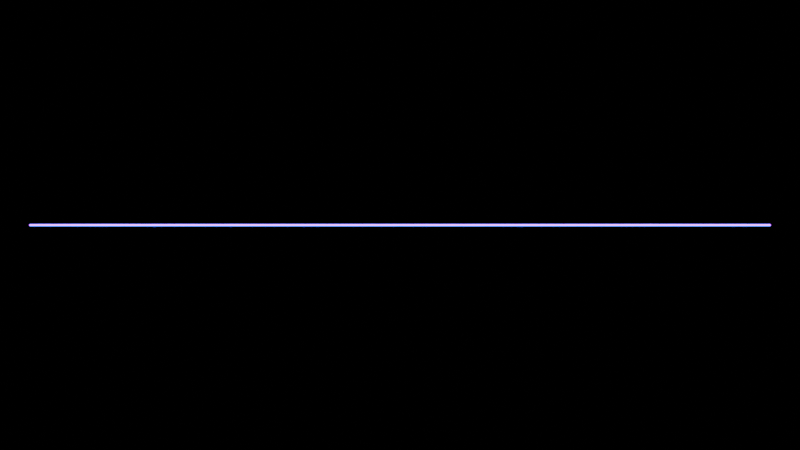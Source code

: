 # Source: startup.blend  (saved by Blender 3.3.6; exported with 4.5.12 LTS)
import bpy
from mathutils import Matrix  # noqa: F401  (used for matrix-valued properties, if any)

bpy.ops.wm.read_factory_settings(use_empty=True)
scene = bpy.context.scene
scene.name = 'Scene'

# ---- collections
col_collection = bpy.data.collections.new('Collection'); scene.collection.children.link(col_collection)

# ---- materials (node trees are filled in below, after node groups)
mat_waveform = bpy.data.materials.new('waveform')
mat_waveform.alpha_threshold = 0.0
mat_waveform.use_transparent_shadow = False
mat_waveform.roughness = 0.5
mat_waveform.line_color = (0.0, 0.0, 0.0, 1.0)

# ---- node groups
ng_geometry_nodes = bpy.data.node_groups.new('Geometry Nodes', 'GeometryNodeTree')
_s = ng_geometry_nodes.interface.new_socket(name='Geometry', in_out='OUTPUT', socket_type='NodeSocketGeometry')
_s = ng_geometry_nodes.interface.new_socket(name='Geometry', in_out='INPUT', socket_type='NodeSocketGeometry')
_s = ng_geometry_nodes.interface.new_socket(name='high resolution', in_out='INPUT', socket_type='NodeSocketBool')
_s.default_value = True
_s = ng_geometry_nodes.interface.new_socket(name='invert wave', in_out='INPUT', socket_type='NodeSocketBool')
ng_geometry_nodes.is_modifier = True
_N = ng_geometry_nodes.nodes; _L = ng_geometry_nodes.links
n0 = _N.new('NodeFrame'); n0.name = 'Frame.001'; n0.location = (-555, -444)
n0.label = 'Height displacement'
n0.width = 1141
n0.label_size = 30
n1 = _N.new('NodeFrame'); n1.name = 'Frame'; n1.location = (-592, 97)
n1.label = 'scale'
n1.width = 1159
n1.label_size = 30
n2 = _N.new('NodeFrame'); n2.name = 'Frame.002'; n2.location = (-599, 628)
n2.label = 'line'
n2.width = 1159
n2.label_size = 30
n3 = _N.new('ShaderNodeMath'); n3.name = 'Math.003'; n3.location = (703, -157)
n3.width = 110
n3.operation = 'MULTIPLY'
n4 = _N.new('ShaderNodeCombineXYZ'); n4.name = 'Combine XYZ.002'; n4.location = (874, -158)
n5 = _N.new('GeometryNodeSetPosition'); n5.name = 'Set Position'; n5.location = (1107, 91)
n6 = _N.new('GeometryNodeCurveToMesh'); n6.name = 'Curve to Mesh'; n6.location = (1326, 89)
n7 = _N.new('GeometryNodeSetMaterial'); n7.name = 'Set Material'; n7.location = (1514, 102)
n7.inputs[2].default_value = mat_waveform
n8 = _N.new('NodeGroupOutput'); n8.name = 'Group Output'; n8.location = (1692, 95)
n9 = _N.new('GeometryNodeCurvePrimitiveCircle'); n9.name = 'Curve Circle'; n9.location = (1015, -121)
n9.inputs[0].default_value = 3
n9.inputs[4].default_value = 0.02
n10 = _N.new('ShaderNodeMath'); n10.name = 'Math.001'; n10.location = (182, -138)
n10.hide = True
n10.operation = 'MULTIPLY'
n10.inputs[1].default_value = -1.0
n11 = _N.new('ShaderNodeCombineXYZ'); n11.name = 'Combine XYZ.003'; n11.location = (359, -611)
n12 = _N.new('ShaderNodeMath'); n12.name = 'Math.002'; n12.location = (-23, -153)
n12.operation = 'MULTIPLY'
n12.inputs[1].default_value = 2.5
n13 = _N.new('ShaderNodeTexWave'); n13.name = 'Wave Texture'; n13.location = (-212, 5)
n13.inputs[3].default_value = 0.0
n13.inputs[4].default_value = 0.0
n13.inputs[5].default_value = 0.0
n13.inputs[6].default_value = 0.5
n14 = _N.new('ShaderNodeMapRange'); n14.name = 'Map Range'; n14.location = (358, 29)
n15 = _N.new('ShaderNodeValue'); n15.name = 'Value.001'; n15.location = (-497, -235)
n15.label = 'Music waveform'
n15.outputs[0].default_value = 0.0
n16 = _N.new('ShaderNodeCombineXYZ'); n16.name = 'Combine XYZ.001'; n16.location = (-72, 337)
n17 = _N.new('ShaderNodeValue'); n17.name = 'Value'; n17.location = (-524, 382)
n17.outputs[0].default_value = 6.0
n18 = _N.new('ShaderNodeMath'); n18.name = 'Math'; n18.location = (-269, 536)
n18.operation = 'MULTIPLY'
n18.inputs[1].default_value = -1.0
n19 = _N.new('ShaderNodeCombineXYZ'); n19.name = 'Combine XYZ'; n19.location = (-73, 491)
n20 = _N.new('GeometryNodeCurvePrimitiveLine'); n20.name = 'Curve Line'; n20.location = (126, 512)
n21 = _N.new('GeometryNodeResampleCurve'); n21.name = 'Resample Curve'; n21.location = (329, 514)
n21.keep_last_segment = False
n22 = _N.new('ShaderNodeValToRGB'); n22.name = 'ColorRamp'; n22.location = (-181, -534)
n22.color_ramp.interpolation = 'EASE'
while len(n22.color_ramp.elements) > 1: n22.color_ramp.elements.remove(n22.color_ramp.elements[-1])
n22.color_ramp.elements[0].position = 0.0; n22.color_ramp.elements[0].color = (2.75, 2.75, 2.75, 1.0)
_e = n22.color_ramp.elements.new(0.2718); _e.color = (0.0, 0.0, 0.0, 1.0)
_e = n22.color_ramp.elements.new(0.3505); _e.color = (0.09491, 0.09491, 0.09491, 1.0)
_e = n22.color_ramp.elements.new(0.7618); _e.color = (1.0, 1.0, 1.0, 1.0)
_e = n22.color_ramp.elements.new(0.96); _e.color = (0.0, 0.0, 0.0, 1.0)
n23 = _N.new('ShaderNodeTexWave'); n23.name = 'Wave Texture.001'; n23.location = (-463, -530)
n23.inputs[1].default_value = -0.03
n23.inputs[3].default_value = 0.0
n23.inputs[4].default_value = 0.0
n23.inputs[5].default_value = 0.0
n24 = _N.new('ShaderNodeMix'); n24.name = 'Mix'; n24.location = (139, -658)
n24.data_type = 'RGBA'
n25 = _N.new('ShaderNodeValToRGB'); n25.name = 'ColorRamp.001'; n25.location = (-192, -794)
while len(n25.color_ramp.elements) > 1: n25.color_ramp.elements.remove(n25.color_ramp.elements[-1])
n25.color_ramp.elements[0].position = 0.0; n25.color_ramp.elements[0].color = (0.4207, 0.4207, 0.4207, 1.0)
_e = n25.color_ramp.elements.new(1.0); _e.color = (2.75, 2.75, 2.75, 1.0)
n26 = _N.new('NodeGroupInput'); n26.name = 'Group Input'; n26.location = (-1301, -108)
n27 = _N.new('GeometryNodeSwitch'); n27.name = 'Switch.001'; n27.location = (-1043, -177)
n27.input_type = 'FLOAT'
n27.inputs[1].default_value = 0.0
n27.inputs[2].default_value = 1.0
n28 = _N.new('GeometryNodeSwitch'); n28.name = 'Switch'; n28.location = (-1048, 14)
n28.input_type = 'INT'
n28.inputs[1].default_value = 42
n28.inputs[2].default_value = 2000
n29 = _N.new('NodeReroute'); n29.name = 'Reroute.001'; n29.location = (-627, 125)
n29.width = 16
n29.socket_idname = 'NodeSocketInt'
n30 = _N.new('NodeReroute'); n30.name = 'Reroute.002'; n30.location = (-637, -415)
n30.width = 16
n30.socket_idname = 'NodeSocketFloat'
n31 = _N.new('NodeReroute'); n31.name = 'Reroute.003'; n31.location = (66, -415)
n31.width = 16
n31.socket_idname = 'NodeSocketFloat'
n32 = _N.new('NodeReroute'); n32.name = 'Reroute'; n32.location = (17, 128)
n32.width = 16
n32.socket_idname = 'NodeSocketInt'
n33 = _N.new('GeometryNodeInputNamedAttribute'); n33.name = 'Named Attribute'; n33.location = (1301, 89)
n33.inputs[0].default_value = 'radius'
n34 = _N.new('GeometryNodeSwitch'); n34.name = 'Switch.002'; n34.location = (1301, 89)
n34.input_type = 'FLOAT'
n34.inputs[1].default_value = 1.0
_L.new(n19.outputs[0], n20.inputs[0])
_L.new(n16.outputs[0], n20.inputs[1])
_L.new(n17.outputs[0], n16.inputs[0])
_L.new(n17.outputs[0], n18.inputs[0])
_L.new(n18.outputs[0], n19.inputs[0])
_L.new(n7.outputs[0], n8.inputs[0])
_L.new(n5.outputs[0], n6.inputs[0])
_L.new(n6.outputs[0], n7.inputs[0])
_L.new(n9.outputs[0], n6.inputs[1])
_L.new(n21.outputs[0], n5.inputs[0])
_L.new(n4.outputs[0], n5.inputs[3])
_L.new(n20.outputs[0], n21.inputs[0])
_L.new(n10.outputs[0], n14.inputs[3])
_L.new(n12.outputs[0], n14.inputs[4])
_L.new(n13.outputs[0], n14.inputs[0])
_L.new(n12.outputs[0], n10.inputs[0])
_L.new(n23.outputs[0], n22.inputs[0])
_L.new(n24.outputs[2], n11.inputs[2])
_L.new(n11.outputs[0], n3.inputs[1])
_L.new(n14.outputs[0], n3.inputs[0])
_L.new(n3.outputs[0], n4.inputs[2])
_L.new(n15.outputs[0], n12.inputs[0])
_L.new(n15.outputs[0], n13.inputs[1])
_L.new(n23.outputs[0], n25.inputs[0])
_L.new(n22.outputs[0], n24.inputs[6])
_L.new(n25.outputs[0], n24.inputs[7])
_L.new(n26.outputs[1], n28.inputs[0])
_L.new(n31.outputs[0], n24.inputs[0])
_L.new(n26.outputs[2], n27.inputs[0])
_L.new(n32.outputs[0], n21.inputs[2])
_L.new(n29.outputs[0], n32.inputs[0])
_L.new(n28.outputs[0], n29.inputs[0])
_L.new(n27.outputs[0], n30.inputs[0])
_L.new(n30.outputs[0], n31.inputs[0])
_L.new(n33.outputs[1], n34.inputs[0])
_L.new(n33.outputs[0], n34.inputs[2])
_L.new(n34.outputs[0], n6.inputs[2])
n8.is_active_output = True

# ---- material node trees
mat_waveform.use_nodes = True; mat_waveform.node_tree.nodes.clear()
_N = mat_waveform.node_tree.nodes; _L = mat_waveform.node_tree.links
n0 = _N.new('NodeFrame'); n0.name = 'Frame.001'; n0.location = (-1408, 154)
n0.label = 'Colors'
n0.width = 634
n1 = _N.new('NodeFrame'); n1.name = 'Frame'; n1.location = (-1941, -74)
n1.label = 'Switch'
n1.width = 273
n2 = _N.new('NodeFrame'); n2.name = 'Frame.003'; n2.location = (-561, 0)
n2.label = 'Mixer'
n2.width = 532
n3 = _N.new('ShaderNodeOutputMaterial'); n3.name = 'Material Output'; n3.location = (300, 300)
n4 = _N.new('ShaderNodeValToRGB'); n4.name = 'ColorRamp'; n4.location = (-1131, 71)
n4.color_ramp.interpolation = 'B_SPLINE'
while len(n4.color_ramp.elements) > 1: n4.color_ramp.elements.remove(n4.color_ramp.elements[-1])
n4.color_ramp.elements[0].position = 0.0; n4.color_ramp.elements[0].color = (0.0, 0.003392, 0.5476, 1.0)
_e = n4.color_ramp.elements.new(0.4564); _e.color = (0.02312, 0.2104, 0.7738, 1.0)
_e = n4.color_ramp.elements.new(1.0); _e.color = (0.4221, 0.004305, 1.0, 1.0)
n5 = _N.new('ShaderNodeBsdfPrincipled'); n5.name = 'Principled BSDF'; n5.location = (10, 300)
n5.distribution = 'GGX'
n5.subsurface_method = 'RANDOM_WALK_SKIN'
n5.inputs[3].default_value = 1.45
n5.inputs[28].default_value = 10.0
n6 = _N.new('ShaderNodeValToRGB'); n6.name = 'ColorRamp.002'; n6.location = (-1131, -442)
n6.color_ramp.interpolation = 'B_SPLINE'
while len(n6.color_ramp.elements) > 1: n6.color_ramp.elements.remove(n6.color_ramp.elements[-1])
n6.color_ramp.elements[0].position = 0.0; n6.color_ramp.elements[0].color = (0.07659, 0.0, 0.01271, 1.0)
_e = n6.color_ramp.elements.new(1.0); _e.color = (0.2472, 0.006148, 0.0, 1.0)
n7 = _N.new('ShaderNodeMath'); n7.name = 'Math'; n7.location = (-1873, -137)
n7.operation = 'GREATER_THAN'
n7.inputs[1].default_value = 0.0
n8 = _N.new('ShaderNodeMath'); n8.name = 'Math.001'; n8.location = (-1872, -307)
n8.operation = 'GREATER_THAN'
n8.inputs[1].default_value = 1.0
n9 = _N.new('ShaderNodeMath'); n9.name = 'Math.002'; n9.location = (-1872, -499)
n9.operation = 'GREATER_THAN'
n9.inputs[1].default_value = 2.0
n10 = _N.new('NodeReroute'); n10.name = 'Reroute.002'; n10.location = (-1546, -341)
n10.width = 16
n10.socket_idname = 'NodeSocketFloat'
n11 = _N.new('ShaderNodeValToRGB'); n11.name = 'ColorRamp.001'; n11.location = (-1128, -181)
n11.color_ramp.interpolation = 'B_SPLINE'
while len(n11.color_ramp.elements) > 1: n11.color_ramp.elements.remove(n11.color_ramp.elements[-1])
n11.color_ramp.elements[0].position = 0.0; n11.color_ramp.elements[0].color = (0.0, 0.2103, 0.01336, 1.0)
_e = n11.color_ramp.elements.new(1.0); _e.color = (0.03231, 1.0, 0.4785, 1.0)
n12 = _N.new('NodeReroute'); n12.name = 'Reroute.005'; n12.location = (-630, -332)
n12.width = 16
n12.socket_idname = 'NodeSocketFloat'
n13 = _N.new('NodeReroute'); n13.name = 'Reroute'; n13.location = (-1549, -353)
n13.width = 16
n13.socket_idname = 'NodeSocketFloat'
n14 = _N.new('NodeReroute'); n14.name = 'Reroute.001'; n14.location = (-1547, -327)
n14.width = 16
n14.socket_idname = 'NodeSocketFloat'
n15 = _N.new('NodeReroute'); n15.name = 'Reroute.003'; n15.location = (-631, -311)
n15.width = 16
n15.socket_idname = 'NodeSocketFloat'
n16 = _N.new('NodeReroute'); n16.name = 'Reroute.004'; n16.location = (-631, -322)
n16.width = 16
n16.socket_idname = 'NodeSocketFloat'
n17 = _N.new('ShaderNodeMix'); n17.name = 'Mix'; n17.location = (-450, -66)
n17.data_type = 'RGBA'
n18 = _N.new('ShaderNodeMix'); n18.name = 'Mix.001'; n18.location = (-447, -365)
n18.data_type = 'RGBA'
n19 = _N.new('NodeReroute'); n19.name = 'Reroute.006'; n19.location = (-778, -499)
n19.width = 16
n20 = _N.new('NodeReroute'); n20.name = 'Reroute.007'; n20.location = (-752, -193)
n20.width = 16
n21 = _N.new('ShaderNodeMix'); n21.name = 'Mix.002'; n21.location = (-233, -214)
n21.data_type = 'RGBA'
n22 = _N.new('ShaderNodeTexWave'); n22.name = 'Wave Texture'; n22.location = (-1331, 73)
n22.bands_direction = 'Z'
n22.inputs[1].default_value = 0.25
n22.inputs[3].default_value = 0.0
n22.inputs[4].default_value = 0.0
n22.inputs[5].default_value = 0.0
n22.inputs[6].default_value = 0.05
n23 = _N.new('ShaderNodeAttribute'); n23.name = 'Attribute'; n23.location = (-2313, -373)
n23.attribute_type = 'OBJECT'
n23.attribute_name = 'color_preset'
n24 = _N.new('ShaderNodeValToRGB'); n24.name = 'ColorRamp.003'; n24.location = (-1129, -684)
n24.color_ramp.interpolation = 'EASE'
while len(n24.color_ramp.elements) > 1: n24.color_ramp.elements.remove(n24.color_ramp.elements[-1])
n24.color_ramp.elements[0].position = 0.0; n24.color_ramp.elements[0].color = (1.0, 0.9731, 0.9731, 1.0)
_e = n24.color_ramp.elements.new(1.0); _e.color = (0.9011, 0.8784, 1.0, 1.0)
_L.new(n5.outputs[0], n3.inputs[0])
_L.new(n22.outputs[0], n4.inputs[0])
_L.new(n20.outputs[0], n17.inputs[6])
_L.new(n11.outputs[0], n17.inputs[7])
_L.new(n17.outputs[2], n21.inputs[6])
_L.new(n21.outputs[2], n5.inputs[27])
_L.new(n18.outputs[2], n21.inputs[7])
_L.new(n6.outputs[0], n18.inputs[6])
_L.new(n19.outputs[0], n18.inputs[7])
_L.new(n16.outputs[0], n21.inputs[0])
_L.new(n15.outputs[0], n17.inputs[0])
_L.new(n12.outputs[0], n18.inputs[0])
_L.new(n9.outputs[0], n13.inputs[0])
_L.new(n7.outputs[0], n14.inputs[0])
_L.new(n8.outputs[0], n10.inputs[0])
_L.new(n14.outputs[0], n15.inputs[0])
_L.new(n10.outputs[0], n16.inputs[0])
_L.new(n13.outputs[0], n12.inputs[0])
_L.new(n24.outputs[0], n19.inputs[0])
_L.new(n4.outputs[0], n20.inputs[0])
_L.new(n23.outputs[2], n7.inputs[0])
_L.new(n23.outputs[2], n8.inputs[0])
_L.new(n23.outputs[2], n9.inputs[0])
n3.is_active_output = True

# ---- world
world_world = bpy.data.worlds.new('World'); scene.world = world_world
world_world.use_nodes = True; world_world.node_tree.nodes.clear()
_N = world_world.node_tree.nodes; _L = world_world.node_tree.links
n0 = _N.new('ShaderNodeOutputWorld'); n0.name = 'World Output'; n0.location = (300, 300)
n1 = _N.new('ShaderNodeBackground'); n1.name = 'Background'; n1.location = (10, 300)
n1.inputs[0].default_value = (0.0, 0.0, 0.0, 1.0)
_L.new(n1.outputs[0], n0.inputs[0])
n0.is_active_output = True
world_world.color = (0.05088, 0.05088, 0.05088)
world_world.use_sun_shadow = False
world_world.sun_shadow_jitter_overblur = 0.0

# ---- cameras
cam_camera_001 = bpy.data.cameras.new('Camera.001')

# ---- meshes
me_cube = bpy.data.meshes.new('Cube')
me_cube.from_pydata([(1.0, 1.0, 1.0), (1.0, 1.0, -1.0), (1.0, -1.0, 1.0), (1.0, -1.0, -1.0), (-1.0, 1.0, 1.0), (-1.0, 1.0, -1.0), (-1.0, -1.0, 1.0), (-1.0, -1.0, -1.0)], [], [(0, 4, 6, 2), (3, 2, 6, 7), (7, 6, 4, 5), (5, 1, 3, 7), (1, 0, 2, 3), (5, 4, 0, 1)])
_uv = me_cube.uv_layers.new(name='UVMap')
_uv.uv.foreach_set('vector', [0.625, 0.5, 0.875, 0.5, 0.875, 0.75, 0.625, 0.75, 0.375, 0.75, 0.625, 0.75, 0.625, 1.0, 0.375, 1.0, 0.375, 0.0, 0.625, 0.0, 0.625, 0.25, 0.375, 0.25, 0.125, 0.5, 0.375, 0.5, 0.375, 0.75, 0.125, 0.75, 0.375, 0.5, 0.625, 0.5, 0.625, 0.75, 0.375, 0.75, 0.375, 0.25, 0.625, 0.25, 0.625, 0.5, 0.375, 0.5])
me_cube.materials.append(mat_waveform)
me_cube.use_mirror_vertex_groups = False
me_cube.update()

# ---- objects
ob_waveform = bpy.data.objects.new('Waveform', me_cube)
ob_camera = bpy.data.objects.new('Camera', cam_camera_001)

# ---- transforms, parenting, visibility, modifiers, constraints
ob_waveform.location = (0.0, 0.0, 0.0)
ob_waveform.lock_rotations_4d = False
ob_waveform.empty_display_type = 'ARROWS'
ob_waveform.lineart.crease_threshold = 0.0
_m = ob_waveform.modifiers.new('GeometryNodes', 'NODES')
_m.node_group = ng_geometry_nodes
ob_camera.location = (5.96e-08, -18.0, 0.0)
ob_camera.rotation_euler = (1.571, -0.0, 0.0)
ob_camera.scale = (1.0, 1.0, 1.0)

# ---- collection membership
col_collection.objects.link(ob_waveform)
col_collection.objects.link(ob_camera)

# ---- scene / render settings (as saved in the file)
scene.camera = ob_camera
scene.frame_start = 1; scene.frame_end = 4650; scene.frame_set(1)
scene.render.engine = 'BLENDER_EEVEE_NEXT'
scene.render.image_settings.file_format = 'FFMPEG'
scene.render.image_settings.color_mode = 'RGB'
scene.cycles.sampling_pattern = 'TABULATED_SOBOL'
scene.cycles.use_light_tree = False
scene.view_settings.look = 'High Contrast'
scene.view_settings.view_transform = 'Filmic'
bpy.context.view_layer.update()
